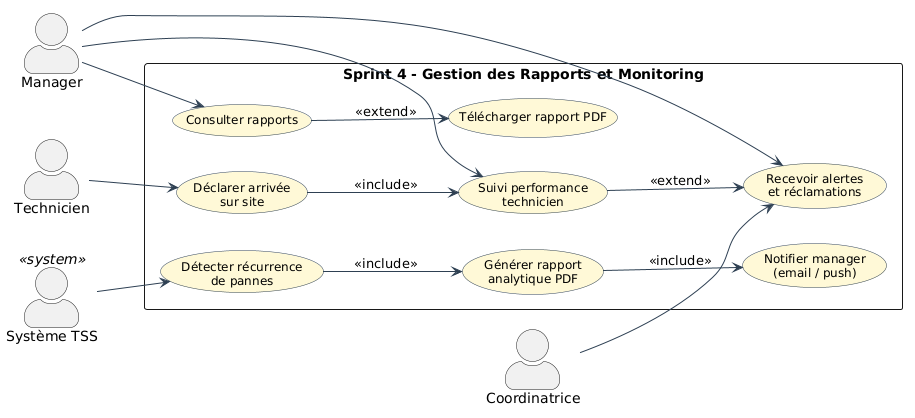

The diagram above was rendered by PlantUML. Its source (embedded in the PNG):
@startuml
left to right direction
skinparam packageStyle rectangle
skinparam actorStyle awesome

skinparam usecase {
  BackgroundColor #FFF9D6
  BorderColor #2E4053
  ArrowColor #2E4053
  FontSize 12
}

'================ ACTEURS ================
actor "Manager" as MGR
actor "Coordinatrice" as COORD
actor "Technicien" as TECH
actor "Système TSS" as SYS <<system>>

'================ SYSTEME ================
rectangle "Sprint 4 - Gestion des Rapports et Monitoring" {

  usecase "Détecter récurrence\nde pannes" as UC1
  usecase "Générer rapport\nanalytique PDF" as UC2
  usecase "Notifier manager\n(email / push)" as UC3

  usecase "Consulter rapports" as UC4
  usecase "Télécharger rapport PDF" as UC5

  usecase "Déclarer arrivée\nsur site" as UC6
  usecase "Suivi performance\ntechnicien" as UC7
  usecase "Recevoir alertes\net réclamations" as UC8
}

'================ RELATIONS SYSTÈME ================
SYS --> UC1

UC1 --> UC2 : <<include>>
UC2 --> UC3 : <<include>>

'================ MANAGER =================
MGR --> UC4
MGR --> UC7
MGR --> UC8

UC4 --> UC5 : <<extend>>

'================ TECHNICIEN =================
TECH --> UC6
UC6 --> UC7 : <<include>>

'================ COORDINATRICE =================
COORD --> UC8

'================ FEEDBACK LOOP =================
UC7 --> UC8 : <<extend>>
@enduml